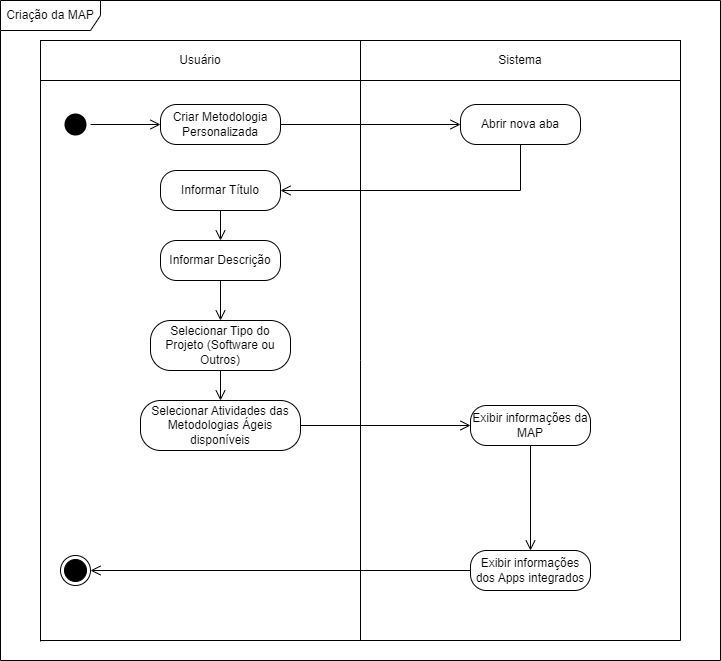

The diagram above was exported from draw.io. Its source (the exported page's mxGraphModel, read from the mxfile embedded in the PNG):
<mxGraphModel dx="839" dy="454" grid="1" gridSize="10" guides="1" tooltips="1" connect="1" arrows="1" fold="1" page="1" pageScale="1" pageWidth="1100" pageHeight="850" background="none" math="0" shadow="0">
  <root>
    <mxCell id="0" />
    <mxCell id="1" parent="0" />
    <mxCell id="B8r1kVRwbYuhejTI1W8E-4" style="edgeStyle=orthogonalEdgeStyle;rounded=0;orthogonalLoop=1;jettySize=auto;html=1;exitX=1;exitY=1;exitDx=0;exitDy=0;endArrow=none;endFill=0;" parent="1" source="B8r1kVRwbYuhejTI1W8E-1" edge="1">
      <mxGeometry relative="1" as="geometry">
        <mxPoint x="440" y="760" as="targetPoint" />
      </mxGeometry>
    </mxCell>
    <mxCell id="B8r1kVRwbYuhejTI1W8E-5" style="edgeStyle=orthogonalEdgeStyle;rounded=0;orthogonalLoop=1;jettySize=auto;html=1;exitX=0;exitY=1;exitDx=0;exitDy=0;endArrow=none;endFill=0;" parent="1" source="B8r1kVRwbYuhejTI1W8E-1" edge="1">
      <mxGeometry relative="1" as="geometry">
        <mxPoint x="120" y="761" as="targetPoint" />
      </mxGeometry>
    </mxCell>
    <mxCell id="B8r1kVRwbYuhejTI1W8E-1" value="Usuário" style="html=1;whiteSpace=wrap;" parent="1" vertex="1">
      <mxGeometry x="120" y="160" width="320" height="40" as="geometry" />
    </mxCell>
    <mxCell id="B8r1kVRwbYuhejTI1W8E-2" value="Sistema" style="html=1;whiteSpace=wrap;" parent="1" vertex="1">
      <mxGeometry x="440" y="160" width="320" height="40" as="geometry" />
    </mxCell>
    <mxCell id="B8r1kVRwbYuhejTI1W8E-6" style="edgeStyle=orthogonalEdgeStyle;rounded=0;orthogonalLoop=1;jettySize=auto;html=1;exitX=1;exitY=1;exitDx=0;exitDy=0;endArrow=none;endFill=0;" parent="1" edge="1">
      <mxGeometry relative="1" as="geometry">
        <mxPoint x="760" y="760" as="targetPoint" />
        <mxPoint x="760" y="200" as="sourcePoint" />
      </mxGeometry>
    </mxCell>
    <mxCell id="B8r1kVRwbYuhejTI1W8E-7" value="" style="line;strokeWidth=1;fillColor=none;align=left;verticalAlign=middle;spacingTop=-1;spacingLeft=3;spacingRight=3;rotatable=0;labelPosition=right;points=[];portConstraint=eastwest;strokeColor=inherit;" parent="1" vertex="1">
      <mxGeometry x="120" y="750" width="640" height="20" as="geometry" />
    </mxCell>
    <mxCell id="B8r1kVRwbYuhejTI1W8E-39" style="edgeStyle=orthogonalEdgeStyle;rounded=0;orthogonalLoop=1;jettySize=auto;html=1;exitX=1;exitY=0.5;exitDx=0;exitDy=0;entryX=0;entryY=0.5;entryDx=0;entryDy=0;endArrow=open;endFill=0;endSize=8;" parent="1" source="B8r1kVRwbYuhejTI1W8E-8" target="B8r1kVRwbYuhejTI1W8E-11" edge="1">
      <mxGeometry relative="1" as="geometry" />
    </mxCell>
    <mxCell id="B8r1kVRwbYuhejTI1W8E-8" value="" style="ellipse;html=1;shape=startState;fillColor=#000000;strokeColor=none;" parent="1" vertex="1">
      <mxGeometry x="140" y="229" width="30" height="30" as="geometry" />
    </mxCell>
    <mxCell id="B8r1kVRwbYuhejTI1W8E-10" value="Criação da MAP" style="shape=umlFrame;whiteSpace=wrap;html=1;pointerEvents=0;width=100;height=30;" parent="1" vertex="1">
      <mxGeometry x="80" y="120" width="720" height="660" as="geometry" />
    </mxCell>
    <mxCell id="B8r1kVRwbYuhejTI1W8E-15" style="edgeStyle=orthogonalEdgeStyle;rounded=0;orthogonalLoop=1;jettySize=auto;html=1;exitX=1;exitY=0.5;exitDx=0;exitDy=0;endArrow=open;endFill=0;endSize=8;" parent="1" source="B8r1kVRwbYuhejTI1W8E-11" target="B8r1kVRwbYuhejTI1W8E-13" edge="1">
      <mxGeometry relative="1" as="geometry" />
    </mxCell>
    <mxCell id="B8r1kVRwbYuhejTI1W8E-11" value="Criar Metodologia Personalizada" style="rounded=1;whiteSpace=wrap;html=1;arcSize=40;" parent="1" vertex="1">
      <mxGeometry x="240" y="224" width="120" height="40" as="geometry" />
    </mxCell>
    <mxCell id="B8r1kVRwbYuhejTI1W8E-17" style="edgeStyle=orthogonalEdgeStyle;rounded=0;orthogonalLoop=1;jettySize=auto;html=1;exitX=0.5;exitY=1;exitDx=0;exitDy=0;entryX=1;entryY=0.5;entryDx=0;entryDy=0;endArrow=open;endFill=0;endSize=8;" parent="1" source="B8r1kVRwbYuhejTI1W8E-13" target="B8r1kVRwbYuhejTI1W8E-16" edge="1">
      <mxGeometry relative="1" as="geometry" />
    </mxCell>
    <mxCell id="B8r1kVRwbYuhejTI1W8E-13" value="Abrir nova aba" style="rounded=1;whiteSpace=wrap;html=1;arcSize=40;" parent="1" vertex="1">
      <mxGeometry x="540" y="224" width="120" height="40" as="geometry" />
    </mxCell>
    <mxCell id="B8r1kVRwbYuhejTI1W8E-19" style="edgeStyle=orthogonalEdgeStyle;rounded=0;orthogonalLoop=1;jettySize=auto;html=1;exitX=0.5;exitY=1;exitDx=0;exitDy=0;endArrow=open;endFill=0;endSize=8;" parent="1" source="B8r1kVRwbYuhejTI1W8E-16" target="B8r1kVRwbYuhejTI1W8E-18" edge="1">
      <mxGeometry relative="1" as="geometry" />
    </mxCell>
    <mxCell id="B8r1kVRwbYuhejTI1W8E-16" value="Informar Título" style="rounded=1;whiteSpace=wrap;html=1;arcSize=40;" parent="1" vertex="1">
      <mxGeometry x="240" y="290" width="120" height="40" as="geometry" />
    </mxCell>
    <mxCell id="B8r1kVRwbYuhejTI1W8E-21" style="edgeStyle=orthogonalEdgeStyle;rounded=0;orthogonalLoop=1;jettySize=auto;html=1;exitX=0.5;exitY=1;exitDx=0;exitDy=0;entryX=0.5;entryY=0;entryDx=0;entryDy=0;endSize=8;endArrow=open;endFill=0;" parent="1" source="B8r1kVRwbYuhejTI1W8E-18" target="B8r1kVRwbYuhejTI1W8E-20" edge="1">
      <mxGeometry relative="1" as="geometry" />
    </mxCell>
    <mxCell id="B8r1kVRwbYuhejTI1W8E-18" value="Informar Descrição" style="rounded=1;whiteSpace=wrap;html=1;arcSize=40;" parent="1" vertex="1">
      <mxGeometry x="240" y="360" width="120" height="40" as="geometry" />
    </mxCell>
    <mxCell id="B8r1kVRwbYuhejTI1W8E-23" style="edgeStyle=orthogonalEdgeStyle;rounded=0;orthogonalLoop=1;jettySize=auto;html=1;exitX=0.5;exitY=1;exitDx=0;exitDy=0;entryX=0.5;entryY=0;entryDx=0;entryDy=0;endArrow=open;endFill=0;endSize=8;" parent="1" source="B8r1kVRwbYuhejTI1W8E-20" target="B8r1kVRwbYuhejTI1W8E-22" edge="1">
      <mxGeometry relative="1" as="geometry" />
    </mxCell>
    <mxCell id="B8r1kVRwbYuhejTI1W8E-20" value="Selecionar Tipo do Projeto (Software ou Outros)" style="rounded=1;whiteSpace=wrap;html=1;arcSize=40;" parent="1" vertex="1">
      <mxGeometry x="230" y="440" width="140" height="50" as="geometry" />
    </mxCell>
    <mxCell id="B8r1kVRwbYuhejTI1W8E-27" style="rounded=0;orthogonalLoop=1;jettySize=auto;html=1;exitX=1;exitY=0.5;exitDx=0;exitDy=0;entryX=0;entryY=0.5;entryDx=0;entryDy=0;endArrow=open;endFill=0;endSize=8;" parent="1" source="B8r1kVRwbYuhejTI1W8E-22" target="B8r1kVRwbYuhejTI1W8E-28" edge="1">
      <mxGeometry relative="1" as="geometry">
        <mxPoint x="554" y="546.32" as="targetPoint" />
      </mxGeometry>
    </mxCell>
    <mxCell id="B8r1kVRwbYuhejTI1W8E-22" value="Selecionar Atividades das Metodologias Ágeis disponíveis" style="rounded=1;whiteSpace=wrap;html=1;arcSize=40;" parent="1" vertex="1">
      <mxGeometry x="220" y="520" width="160" height="50" as="geometry" />
    </mxCell>
    <mxCell id="B8r1kVRwbYuhejTI1W8E-33" style="edgeStyle=orthogonalEdgeStyle;rounded=0;orthogonalLoop=1;jettySize=auto;html=1;exitX=0.5;exitY=1;exitDx=0;exitDy=0;entryX=0.5;entryY=0;entryDx=0;entryDy=0;endArrow=open;endFill=0;endSize=8;" parent="1" source="B8r1kVRwbYuhejTI1W8E-28" target="B8r1kVRwbYuhejTI1W8E-31" edge="1">
      <mxGeometry relative="1" as="geometry" />
    </mxCell>
    <mxCell id="B8r1kVRwbYuhejTI1W8E-28" value="Exibir informações da MAP" style="rounded=1;whiteSpace=wrap;html=1;arcSize=40;" parent="1" vertex="1">
      <mxGeometry x="550" y="525" width="120" height="40" as="geometry" />
    </mxCell>
    <mxCell id="B8r1kVRwbYuhejTI1W8E-34" style="edgeStyle=orthogonalEdgeStyle;rounded=0;orthogonalLoop=1;jettySize=auto;html=1;exitX=0;exitY=0.5;exitDx=0;exitDy=0;entryX=1;entryY=0.5;entryDx=0;entryDy=0;endArrow=open;endFill=0;endSize=8;" parent="1" source="B8r1kVRwbYuhejTI1W8E-31" target="B8r1kVRwbYuhejTI1W8E-32" edge="1">
      <mxGeometry relative="1" as="geometry" />
    </mxCell>
    <mxCell id="B8r1kVRwbYuhejTI1W8E-31" value="Exibir informações dos Apps integrados" style="rounded=1;whiteSpace=wrap;html=1;arcSize=40;" parent="1" vertex="1">
      <mxGeometry x="550" y="670" width="120" height="40" as="geometry" />
    </mxCell>
    <mxCell id="B8r1kVRwbYuhejTI1W8E-32" value="" style="ellipse;html=1;shape=endState;fillColor=#000000;strokeColor=#000000;" parent="1" vertex="1">
      <mxGeometry x="140" y="675" width="30" height="30" as="geometry" />
    </mxCell>
  </root>
</mxGraphModel>